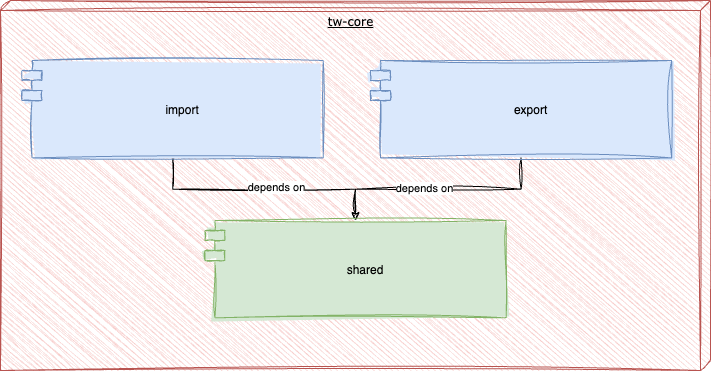

The diagram above was exported from draw.io. Its source (the exported page's mxGraphModel, read from the mxfile embedded in the PNG):
<mxGraphModel dx="1026" dy="743" grid="1" gridSize="10" guides="1" tooltips="1" connect="1" arrows="1" fold="1" page="1" pageScale="1" pageWidth="1100" pageHeight="850" background="none" math="0" shadow="0">
  <root>
    <mxCell id="0" />
    <mxCell id="1" parent="0" />
    <mxCell id="O2ATZbd_3efGTIQfAAy3-3" value="" style="group;align=center;verticalAlign=bottom;" parent="1" vertex="1" connectable="0">
      <mxGeometry x="160" y="140" width="710" height="370" as="geometry" />
    </mxCell>
    <mxCell id="O2ATZbd_3efGTIQfAAy3-4" value="tw-core" style="verticalAlign=top;align=center;spacingTop=8;spacingLeft=2;spacingRight=12;shape=cube;size=10;direction=south;fontStyle=4;html=1;rounded=0;shadow=0;comic=0;labelBackgroundColor=none;strokeWidth=1;fontFamily=Verdana;fontSize=12;sketch=1;curveFitting=1;jiggle=2;fillColor=#f8cecc;strokeColor=#b85450;" parent="O2ATZbd_3efGTIQfAAy3-3" vertex="1">
      <mxGeometry width="710" height="370" as="geometry" />
    </mxCell>
    <mxCell id="7Qhmcu4iuravMAZCZgKs-2" style="edgeStyle=orthogonalEdgeStyle;rounded=0;orthogonalLoop=1;jettySize=auto;html=1;sketch=1;curveFitting=1;jiggle=2;" parent="O2ATZbd_3efGTIQfAAy3-3" source="vygCLNV5ai-YtMWbHTig-1" target="7Qhmcu4iuravMAZCZgKs-1" edge="1">
      <mxGeometry relative="1" as="geometry" />
    </mxCell>
    <mxCell id="7Qhmcu4iuravMAZCZgKs-6" value="depends on" style="edgeLabel;html=1;align=center;verticalAlign=middle;resizable=0;points=[];" parent="7Qhmcu4iuravMAZCZgKs-2" vertex="1" connectable="0">
      <mxGeometry x="0.1016" y="2" relative="1" as="geometry">
        <mxPoint as="offset" />
      </mxGeometry>
    </mxCell>
    <mxCell id="vygCLNV5ai-YtMWbHTig-1" value="import" style="shape=module;align=left;spacingLeft=20;align=center;verticalAlign=middle;sketch=1;curveFitting=1;jiggle=2;fillColor=#dae8fc;strokeColor=#6c8ebf;fillStyle=solid;" parent="O2ATZbd_3efGTIQfAAy3-3" vertex="1">
      <mxGeometry x="21.51515151515152" y="59.997105263157906" width="301.21212121212125" height="97.36842105263156" as="geometry" />
    </mxCell>
    <mxCell id="7Qhmcu4iuravMAZCZgKs-3" style="edgeStyle=orthogonalEdgeStyle;rounded=0;orthogonalLoop=1;jettySize=auto;html=1;sketch=1;curveFitting=1;jiggle=2;" parent="O2ATZbd_3efGTIQfAAy3-3" source="vygCLNV5ai-YtMWbHTig-2" target="7Qhmcu4iuravMAZCZgKs-1" edge="1">
      <mxGeometry relative="1" as="geometry" />
    </mxCell>
    <mxCell id="7Qhmcu4iuravMAZCZgKs-8" value="depends on" style="edgeLabel;html=1;align=center;verticalAlign=middle;resizable=0;points=[];" parent="7Qhmcu4iuravMAZCZgKs-3" vertex="1" connectable="0">
      <mxGeometry x="0.1211" y="-1" relative="1" as="geometry">
        <mxPoint as="offset" />
      </mxGeometry>
    </mxCell>
    <mxCell id="vygCLNV5ai-YtMWbHTig-2" value="export" style="shape=module;align=left;spacingLeft=20;align=center;verticalAlign=middle;sketch=1;curveFitting=1;jiggle=2;fillColor=#dae8fc;strokeColor=#6c8ebf;fillStyle=solid;" parent="O2ATZbd_3efGTIQfAAy3-3" vertex="1">
      <mxGeometry x="369.99757575757576" y="59.997105263157906" width="301.21212121212125" height="97.36842105263156" as="geometry" />
    </mxCell>
    <mxCell id="7Qhmcu4iuravMAZCZgKs-1" value="shared" style="shape=module;align=left;spacingLeft=20;align=center;verticalAlign=middle;sketch=1;curveFitting=1;jiggle=2;fillColor=#d5e8d4;strokeColor=#82b366;fillStyle=solid;" parent="O2ATZbd_3efGTIQfAAy3-3" vertex="1">
      <mxGeometry x="204.38985645933016" y="219.99552631578953" width="301.21212121212125" height="97.36842105263156" as="geometry" />
    </mxCell>
  </root>
</mxGraphModel>